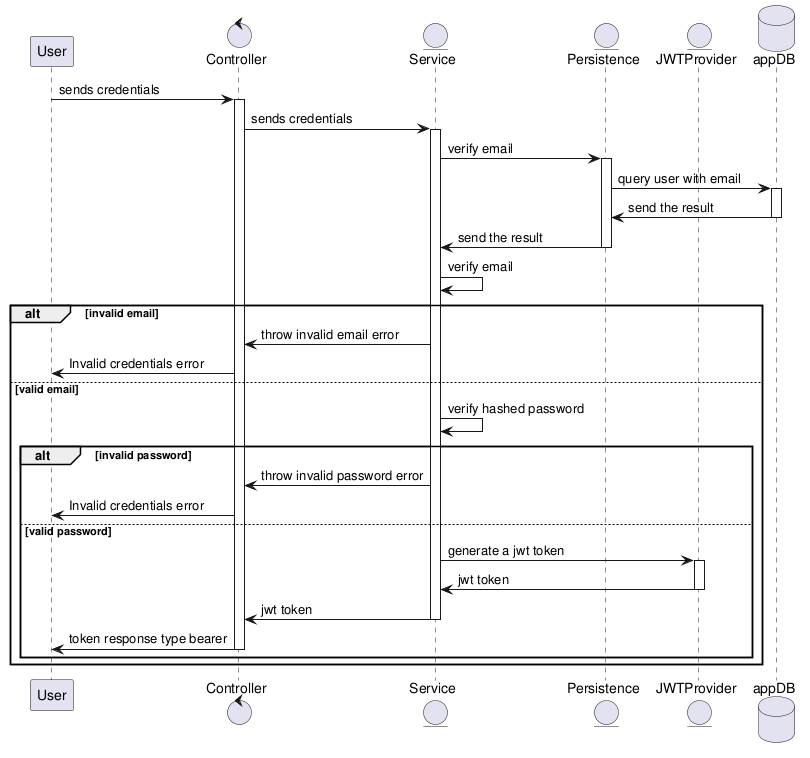

The diagram above was rendered by PlantUML. Its source (embedded in the PNG):
@startuml
participant User
control Controller
entity Service
entity Persistence
entity JWTProvider
database appDB

User -> Controller : sends credentials
activate Controller
Controller -> Service : sends credentials
activate Service
Service -> Persistence : verify email
activate Persistence
Persistence -> appDB : query user with email
activate appDB
appDB -> Persistence : send the result
deactivate appDB
Persistence -> Service : send the result
deactivate Persistence

Service -> Service : verify email
alt invalid email
	Service -> Controller : throw invalid email error
	Controller -> User : Invalid credentials error

else valid email
	Service -> Service : verify hashed password

	alt invalid password
		Service -> Controller: throw invalid password error
		Controller -> User : Invalid credentials error
	else valid password
		Service -> JWTProvider : generate a jwt token
		activate JWTProvider
		JWTProvider -> Service : jwt token
		deactivate JWTProvider

		Service -> Controller : jwt token
		deactivate Service
		Controller -> User : token response type bearer
		deactivate Controller
	end
end

@enduml